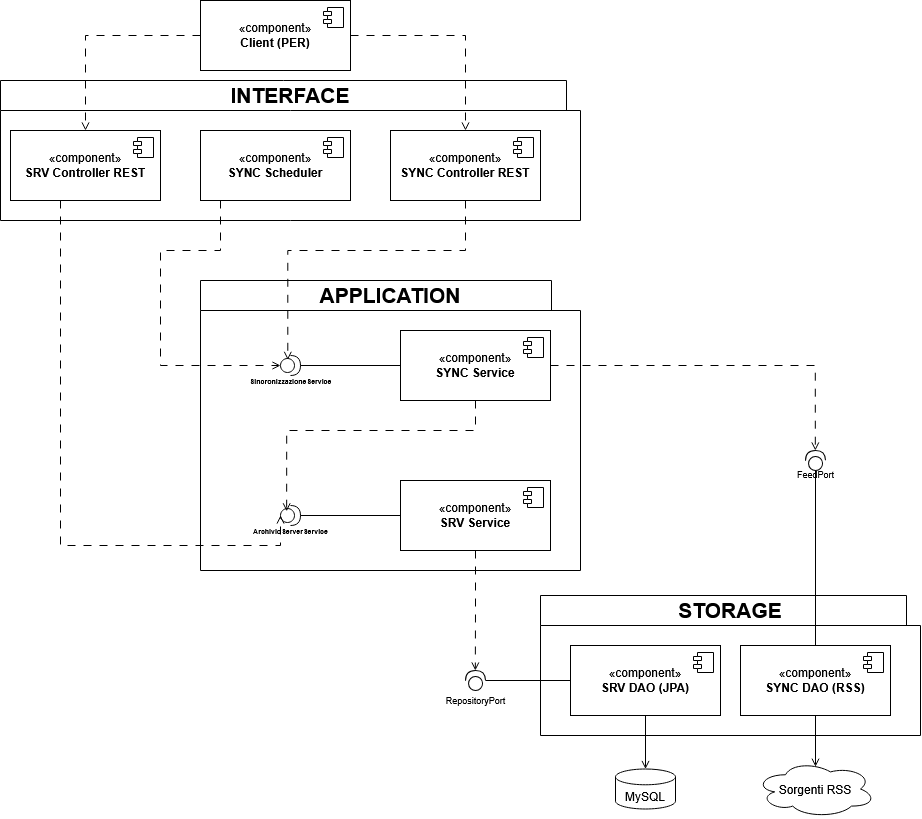

The diagram above was exported from draw.io. Its source (the exported page's mxGraphModel, read from the mxfile embedded in the PNG):
<mxGraphModel dx="1241" dy="678" grid="1" gridSize="10" guides="1" tooltips="1" connect="1" arrows="1" fold="1" page="1" pageScale="1" pageWidth="1169" pageHeight="827" math="0" shadow="0">
  <root>
    <mxCell id="0" />
    <mxCell id="1" parent="0" />
    <mxCell id="iN2s_g64iJG8YLGgHEO3-18" parent="1" style="shape=folder;fontStyle=1;tabWidth=580;tabHeight=30;tabPosition=left;html=1;boundedLbl=1;labelInHeader=1;container=1;collapsible=0;recursiveResize=0;whiteSpace=wrap;fontSize=21;" value="APPLICATION" vertex="1">
      <mxGeometry height="290" width="380" x="420" y="290" as="geometry" />
    </mxCell>
    <mxCell id="iN2s_g64iJG8YLGgHEO3-21" parent="iN2s_g64iJG8YLGgHEO3-18" style="html=1;dropTarget=0;whiteSpace=wrap;" value="«component»&lt;br&gt;&lt;b&gt;SYNC Service&lt;/b&gt;" vertex="1">
      <mxGeometry height="70" width="150" x="200" y="50" as="geometry" />
    </mxCell>
    <mxCell id="iN2s_g64iJG8YLGgHEO3-22" parent="iN2s_g64iJG8YLGgHEO3-21" style="shape=module;jettyWidth=8;jettyHeight=4;" value="" vertex="1">
      <mxGeometry height="20" relative="1" width="20" x="1" as="geometry">
        <mxPoint x="-27" y="7" as="offset" />
      </mxGeometry>
    </mxCell>
    <mxCell id="iN2s_g64iJG8YLGgHEO3-23" parent="iN2s_g64iJG8YLGgHEO3-18" style="html=1;dropTarget=0;whiteSpace=wrap;" value="«component»&lt;br&gt;&lt;b&gt;SRV Service&lt;/b&gt;" vertex="1">
      <mxGeometry height="70" width="150" x="200" y="200" as="geometry" />
    </mxCell>
    <mxCell id="iN2s_g64iJG8YLGgHEO3-24" parent="iN2s_g64iJG8YLGgHEO3-23" style="shape=module;jettyWidth=8;jettyHeight=4;" value="" vertex="1">
      <mxGeometry height="20" relative="1" width="20" x="1" as="geometry">
        <mxPoint x="-27" y="7" as="offset" />
      </mxGeometry>
    </mxCell>
    <mxCell id="iN2s_g64iJG8YLGgHEO3-28" edge="1" parent="iN2s_g64iJG8YLGgHEO3-18" source="iN2s_g64iJG8YLGgHEO3-27" style="edgeStyle=orthogonalEdgeStyle;rounded=0;orthogonalLoop=1;jettySize=auto;html=1;entryX=0;entryY=0.5;entryDx=0;entryDy=0;defaultLabelBackgroundColor=page;labelPadding=0 4;endArrow=none;endFill=0;" target="iN2s_g64iJG8YLGgHEO3-21">
      <mxGeometry relative="1" as="geometry" />
    </mxCell>
    <mxCell id="iN2s_g64iJG8YLGgHEO3-27" parent="iN2s_g64iJG8YLGgHEO3-18" style="shape=providedRequiredInterface;html=1;verticalLabelPosition=bottom;sketch=0;labelPerimeter=1;" value="" vertex="1">
      <mxGeometry height="20" width="20" x="80" y="75" as="geometry" />
    </mxCell>
    <mxCell id="iN2s_g64iJG8YLGgHEO3-29" edge="1" parent="iN2s_g64iJG8YLGgHEO3-18" source="iN2s_g64iJG8YLGgHEO3-30" style="edgeStyle=orthogonalEdgeStyle;rounded=0;orthogonalLoop=1;jettySize=auto;html=1;entryX=0;entryY=0.5;entryDx=0;entryDy=0;defaultLabelBackgroundColor=page;labelPadding=0 4;endArrow=none;endFill=0;exitX=1;exitY=0.5;exitDx=0;exitDy=0;exitPerimeter=0;" target="iN2s_g64iJG8YLGgHEO3-23">
      <mxGeometry relative="1" as="geometry">
        <mxPoint x="200" y="235" as="targetPoint" />
      </mxGeometry>
    </mxCell>
    <mxCell id="iN2s_g64iJG8YLGgHEO3-30" parent="iN2s_g64iJG8YLGgHEO3-18" style="shape=providedRequiredInterface;html=1;verticalLabelPosition=bottom;sketch=0;labelPerimeter=1;" value="" vertex="1">
      <mxGeometry height="20" width="20" x="80" y="225" as="geometry" />
    </mxCell>
    <mxCell id="iN2s_g64iJG8YLGgHEO3-31" parent="iN2s_g64iJG8YLGgHEO3-18" style="text;align=center;fontStyle=1;verticalAlign=middle;spacingLeft=3;spacingRight=3;strokeColor=none;rotatable=0;points=[[0,0.5],[1,0.5]];portConstraint=eastwest;html=1;" value="&lt;font style=&quot;font-size: 7px;&quot;&gt;SincronizzazioneService&lt;/font&gt;" vertex="1">
      <mxGeometry height="20" width="80" x="50" y="89" as="geometry" />
    </mxCell>
    <mxCell id="iN2s_g64iJG8YLGgHEO3-32" parent="iN2s_g64iJG8YLGgHEO3-18" style="text;align=center;fontStyle=1;verticalAlign=middle;spacingLeft=3;spacingRight=3;strokeColor=none;rotatable=0;points=[[0,0.5],[1,0.5]];portConstraint=eastwest;html=1;fontSize=11;" value="&lt;font style=&quot;font-size: 7px;&quot;&gt;ArchivioServerService&lt;/font&gt;" vertex="1">
      <mxGeometry height="20" width="80" x="50" y="239" as="geometry" />
    </mxCell>
    <mxCell id="iN2s_g64iJG8YLGgHEO3-36" edge="1" parent="iN2s_g64iJG8YLGgHEO3-18" source="iN2s_g64iJG8YLGgHEO3-21" style="edgeStyle=orthogonalEdgeStyle;rounded=0;orthogonalLoop=1;jettySize=auto;html=1;entryX=0.308;entryY=0.292;entryDx=0;entryDy=0;entryPerimeter=0;defaultLabelBackgroundColor=page;labelPadding=0 4;dashed=1;dashPattern=8 8;endArrow=open;endFill=0;" target="iN2s_g64iJG8YLGgHEO3-30">
      <mxGeometry relative="1" x="0.0012" as="geometry">
        <Array as="points">
          <mxPoint x="275" y="150" />
          <mxPoint x="86.2" y="150" />
        </Array>
      </mxGeometry>
    </mxCell>
    <mxCell id="iN2s_g64iJG8YLGgHEO3-1" parent="1" style="shape=folder;fontStyle=1;tabWidth=580;tabHeight=30;tabPosition=left;html=1;boundedLbl=1;labelInHeader=1;container=1;collapsible=0;recursiveResize=0;whiteSpace=wrap;fontSize=21;" value="INTERFACE" vertex="1">
      <mxGeometry height="140" width="580" x="220" y="90" as="geometry" />
    </mxCell>
    <mxCell id="iN2s_g64iJG8YLGgHEO3-2" parent="iN2s_g64iJG8YLGgHEO3-1" style="html=1;dropTarget=0;whiteSpace=wrap;" value="«component»&lt;br&gt;&lt;b&gt;SRV Controller REST&lt;/b&gt;" vertex="1">
      <mxGeometry height="70" width="150" x="10" y="50" as="geometry" />
    </mxCell>
    <mxCell id="iN2s_g64iJG8YLGgHEO3-3" parent="iN2s_g64iJG8YLGgHEO3-2" style="shape=module;jettyWidth=8;jettyHeight=4;" value="" vertex="1">
      <mxGeometry height="20" relative="1" width="20" x="1" as="geometry">
        <mxPoint x="-27" y="7" as="offset" />
      </mxGeometry>
    </mxCell>
    <mxCell id="iN2s_g64iJG8YLGgHEO3-6" parent="iN2s_g64iJG8YLGgHEO3-1" style="html=1;dropTarget=0;whiteSpace=wrap;" value="«component»&lt;br&gt;&lt;b&gt;SYNC Scheduler&lt;/b&gt;" vertex="1">
      <mxGeometry height="70" width="150" x="200" y="50" as="geometry" />
    </mxCell>
    <mxCell id="iN2s_g64iJG8YLGgHEO3-7" parent="iN2s_g64iJG8YLGgHEO3-6" style="shape=module;jettyWidth=8;jettyHeight=4;" value="" vertex="1">
      <mxGeometry height="20" relative="1" width="20" x="1" as="geometry">
        <mxPoint x="-27" y="7" as="offset" />
      </mxGeometry>
    </mxCell>
    <mxCell id="iN2s_g64iJG8YLGgHEO3-4" parent="iN2s_g64iJG8YLGgHEO3-1" style="html=1;dropTarget=0;whiteSpace=wrap;" value="«component»&lt;br&gt;&lt;b&gt;SYNC Controller REST&lt;/b&gt;" vertex="1">
      <mxGeometry height="70" width="150" x="390" y="50" as="geometry" />
    </mxCell>
    <mxCell id="iN2s_g64iJG8YLGgHEO3-5" parent="iN2s_g64iJG8YLGgHEO3-4" style="shape=module;jettyWidth=8;jettyHeight=4;" value="" vertex="1">
      <mxGeometry height="20" relative="1" width="20" x="1" as="geometry">
        <mxPoint x="-27" y="7" as="offset" />
      </mxGeometry>
    </mxCell>
    <mxCell id="iN2s_g64iJG8YLGgHEO3-16" edge="1" parent="1" source="iN2s_g64iJG8YLGgHEO3-14" style="edgeStyle=orthogonalEdgeStyle;rounded=0;orthogonalLoop=1;jettySize=auto;html=1;entryX=0.5;entryY=0;entryDx=0;entryDy=0;defaultLabelBackgroundColor=page;labelPadding=0 4;dashed=1;dashPattern=8 8;endArrow=open;endFill=0;" target="iN2s_g64iJG8YLGgHEO3-4">
      <mxGeometry relative="1" as="geometry" />
    </mxCell>
    <mxCell id="iN2s_g64iJG8YLGgHEO3-17" edge="1" parent="1" source="iN2s_g64iJG8YLGgHEO3-14" style="edgeStyle=orthogonalEdgeStyle;rounded=0;orthogonalLoop=1;jettySize=auto;html=1;entryX=0.5;entryY=0;entryDx=0;entryDy=0;defaultLabelBackgroundColor=page;labelPadding=0 4;dashed=1;dashPattern=8 8;endArrow=open;endFill=0;" target="iN2s_g64iJG8YLGgHEO3-2">
      <mxGeometry relative="1" as="geometry" />
    </mxCell>
    <mxCell id="iN2s_g64iJG8YLGgHEO3-14" parent="1" style="html=1;dropTarget=0;whiteSpace=wrap;" value="«component»&lt;br&gt;&lt;b&gt;Client (PER)&lt;/b&gt;" vertex="1">
      <mxGeometry height="70" width="150" x="420" y="10" as="geometry" />
    </mxCell>
    <mxCell id="iN2s_g64iJG8YLGgHEO3-15" parent="iN2s_g64iJG8YLGgHEO3-14" style="shape=module;jettyWidth=8;jettyHeight=4;" value="" vertex="1">
      <mxGeometry height="20" relative="1" width="20" x="1" as="geometry">
        <mxPoint x="-27" y="7" as="offset" />
      </mxGeometry>
    </mxCell>
    <mxCell id="iN2s_g64iJG8YLGgHEO3-33" edge="1" parent="1" source="iN2s_g64iJG8YLGgHEO3-6" style="edgeStyle=orthogonalEdgeStyle;rounded=0;orthogonalLoop=1;jettySize=auto;html=1;entryX=0;entryY=0.5;entryDx=0;entryDy=0;entryPerimeter=0;defaultLabelBackgroundColor=page;labelPadding=0 4;endArrow=open;endFill=0;dashed=1;dashPattern=8 8;" target="iN2s_g64iJG8YLGgHEO3-27">
      <mxGeometry relative="1" x="-0.0087" as="geometry">
        <Array as="points">
          <mxPoint x="440" y="260" />
          <mxPoint x="380" y="260" />
          <mxPoint x="380" y="375" />
        </Array>
      </mxGeometry>
    </mxCell>
    <mxCell id="iN2s_g64iJG8YLGgHEO3-34" edge="1" parent="1" source="iN2s_g64iJG8YLGgHEO3-4" style="edgeStyle=orthogonalEdgeStyle;rounded=0;orthogonalLoop=1;jettySize=auto;html=1;defaultLabelBackgroundColor=page;labelPadding=0 4;entryX=0.365;entryY=0.219;entryDx=0;entryDy=0;entryPerimeter=0;endArrow=open;endFill=0;dashed=1;dashPattern=8 8;" target="iN2s_g64iJG8YLGgHEO3-27">
      <mxGeometry relative="1" x="0.0257" as="geometry">
        <Array as="points">
          <mxPoint x="685" y="260" />
          <mxPoint x="507.3" y="260" />
        </Array>
        <mxPoint x="500" y="400" as="targetPoint" />
      </mxGeometry>
    </mxCell>
    <mxCell id="iN2s_g64iJG8YLGgHEO3-35" edge="1" parent="1" source="iN2s_g64iJG8YLGgHEO3-2" style="edgeStyle=orthogonalEdgeStyle;rounded=0;orthogonalLoop=1;jettySize=auto;html=1;entryX=0;entryY=0.5;entryDx=0;entryDy=0;entryPerimeter=0;defaultLabelBackgroundColor=page;labelPadding=0 4;endArrow=open;endFill=0;dashed=1;dashPattern=8 8;" target="iN2s_g64iJG8YLGgHEO3-30">
      <mxGeometry relative="1" x="0.0018" as="geometry">
        <Array as="points">
          <mxPoint x="280" y="555" />
        </Array>
      </mxGeometry>
    </mxCell>
    <mxCell id="iN2s_g64iJG8YLGgHEO3-37" parent="1" style="shape=folder;fontStyle=1;tabWidth=580;tabHeight=30;tabPosition=left;html=1;boundedLbl=1;labelInHeader=1;container=1;collapsible=0;recursiveResize=0;whiteSpace=wrap;fontSize=21;" value="STORAGE" vertex="1">
      <mxGeometry height="140" width="380" x="760" y="605" as="geometry" />
    </mxCell>
    <mxCell id="iN2s_g64iJG8YLGgHEO3-38" parent="iN2s_g64iJG8YLGgHEO3-37" style="html=1;dropTarget=0;whiteSpace=wrap;" value="«component»&lt;br&gt;&lt;b&gt;SYNC DAO (RSS)&lt;/b&gt;" vertex="1">
      <mxGeometry height="70" width="150" x="200" y="50" as="geometry" />
    </mxCell>
    <mxCell id="iN2s_g64iJG8YLGgHEO3-39" parent="iN2s_g64iJG8YLGgHEO3-38" style="shape=module;jettyWidth=8;jettyHeight=4;" value="" vertex="1">
      <mxGeometry height="20" relative="1" width="20" x="1" as="geometry">
        <mxPoint x="-27" y="7" as="offset" />
      </mxGeometry>
    </mxCell>
    <mxCell id="iN2s_g64iJG8YLGgHEO3-40" parent="iN2s_g64iJG8YLGgHEO3-37" style="html=1;dropTarget=0;whiteSpace=wrap;" value="«component»&lt;br&gt;&lt;b&gt;SRV DAO (JPA)&lt;/b&gt;" vertex="1">
      <mxGeometry height="70" width="150" x="30" y="50" as="geometry" />
    </mxCell>
    <mxCell id="iN2s_g64iJG8YLGgHEO3-41" parent="iN2s_g64iJG8YLGgHEO3-40" style="shape=module;jettyWidth=8;jettyHeight=4;" value="" vertex="1">
      <mxGeometry height="20" relative="1" width="20" x="1" as="geometry">
        <mxPoint x="-27" y="7" as="offset" />
      </mxGeometry>
    </mxCell>
    <mxCell id="iN2s_g64iJG8YLGgHEO3-51" edge="1" parent="1" source="iN2s_g64iJG8YLGgHEO3-21" style="edgeStyle=orthogonalEdgeStyle;rounded=0;orthogonalLoop=1;jettySize=auto;html=1;entryX=1;entryY=0.5;entryDx=0;entryDy=0;entryPerimeter=0;defaultLabelBackgroundColor=page;labelPadding=0 4;dashed=1;dashPattern=8 8;endArrow=open;endFill=0;" target="iN2s_g64iJG8YLGgHEO3-49">
      <mxGeometry relative="1" x="-0.0049" as="geometry" />
    </mxCell>
    <mxCell id="iN2s_g64iJG8YLGgHEO3-56" edge="1" parent="1" source="iN2s_g64iJG8YLGgHEO3-52" style="edgeStyle=orthogonalEdgeStyle;rounded=0;orthogonalLoop=1;jettySize=auto;html=1;entryX=0;entryY=0.5;entryDx=0;entryDy=0;defaultLabelBackgroundColor=page;labelPadding=0 4;endArrow=none;endFill=0;" target="iN2s_g64iJG8YLGgHEO3-40">
      <mxGeometry relative="1" as="geometry" />
    </mxCell>
    <mxCell id="iN2s_g64iJG8YLGgHEO3-54" connectable="0" parent="1" style="group" value="" vertex="1">
      <mxGeometry height="34" width="80" x="995" y="460" as="geometry" />
    </mxCell>
    <mxCell id="iN2s_g64iJG8YLGgHEO3-49" parent="iN2s_g64iJG8YLGgHEO3-54" style="shape=providedRequiredInterface;html=1;verticalLabelPosition=bottom;sketch=0;labelPerimeter=1;rotation=-91;" value="" vertex="1">
      <mxGeometry height="20" width="20" x="30" as="geometry" />
    </mxCell>
    <mxCell id="iN2s_g64iJG8YLGgHEO3-50" parent="iN2s_g64iJG8YLGgHEO3-54" style="text;align=center;fontStyle=0;verticalAlign=middle;spacingLeft=3;spacingRight=3;strokeColor=none;rotatable=0;points=[[0,0.5],[1,0.5]];portConstraint=eastwest;html=1;fontSize=9;" value="FeedPort" vertex="1">
      <mxGeometry height="20" width="80" y="14" as="geometry" />
    </mxCell>
    <mxCell id="iN2s_g64iJG8YLGgHEO3-55" edge="1" parent="1" source="iN2s_g64iJG8YLGgHEO3-23" style="edgeStyle=orthogonalEdgeStyle;rounded=0;orthogonalLoop=1;jettySize=auto;html=1;entryX=1;entryY=0.5;entryDx=0;entryDy=0;entryPerimeter=0;defaultLabelBackgroundColor=page;labelPadding=0 4;dashed=1;dashPattern=8 8;endArrow=open;endFill=0;" target="iN2s_g64iJG8YLGgHEO3-52">
      <mxGeometry relative="1" as="geometry" />
    </mxCell>
    <mxCell id="iN2s_g64iJG8YLGgHEO3-57" edge="1" parent="1" source="iN2s_g64iJG8YLGgHEO3-49" style="edgeStyle=orthogonalEdgeStyle;rounded=0;orthogonalLoop=1;jettySize=auto;html=1;entryX=0.5;entryY=0;entryDx=0;entryDy=0;defaultLabelBackgroundColor=page;labelPadding=0 4;endArrow=none;endFill=0;" target="iN2s_g64iJG8YLGgHEO3-38">
      <mxGeometry relative="1" x="-0.0049" as="geometry" />
    </mxCell>
    <mxCell id="iN2s_g64iJG8YLGgHEO3-58" parent="1" style="ellipse;shape=cloud;whiteSpace=wrap;html=1;perimeter=cloudPerimeter;" value="Sorgenti RSS" vertex="1">
      <mxGeometry height="57" width="120" x="975" y="770" as="geometry" />
    </mxCell>
    <mxCell id="iN2s_g64iJG8YLGgHEO3-60" connectable="0" parent="1" style="group" value="" vertex="1">
      <mxGeometry height="40" width="80" x="655" y="680.0030010159368" as="geometry" />
    </mxCell>
    <mxCell id="iN2s_g64iJG8YLGgHEO3-52" parent="iN2s_g64iJG8YLGgHEO3-60" style="shape=providedRequiredInterface;html=1;verticalLabelPosition=bottom;sketch=0;labelPerimeter=1;rotation=-91;" value="" vertex="1">
      <mxGeometry height="20" width="20" x="30" as="geometry" />
    </mxCell>
    <mxCell id="iN2s_g64iJG8YLGgHEO3-53" parent="iN2s_g64iJG8YLGgHEO3-60" style="text;align=center;fontStyle=0;verticalAlign=middle;spacingLeft=3;spacingRight=3;strokeColor=none;rotatable=0;points=[[0,0.5],[1,0.5]];portConstraint=eastwest;html=1;fontSize=9;" value="RepositoryPort" vertex="1">
      <mxGeometry height="20" width="80" y="20" as="geometry" />
    </mxCell>
    <mxCell id="iN2s_g64iJG8YLGgHEO3-61" edge="1" parent="1" source="iN2s_g64iJG8YLGgHEO3-38" style="edgeStyle=orthogonalEdgeStyle;rounded=0;orthogonalLoop=1;jettySize=auto;html=1;defaultLabelBackgroundColor=page;labelPadding=0 4;endArrow=open;endFill=0;" target="iN2s_g64iJG8YLGgHEO3-58">
      <mxGeometry relative="1" as="geometry" />
    </mxCell>
    <mxCell id="iN2s_g64iJG8YLGgHEO3-63" parent="1" style="shape=cylinder3;whiteSpace=wrap;html=1;boundedLbl=1;backgroundOutline=1;size=7.888897365993898;" value="MySQL" vertex="1">
      <mxGeometry height="40" width="60" x="835" y="778.5" as="geometry" />
    </mxCell>
    <mxCell id="iN2s_g64iJG8YLGgHEO3-64" edge="1" parent="1" source="iN2s_g64iJG8YLGgHEO3-40" style="edgeStyle=orthogonalEdgeStyle;rounded=0;orthogonalLoop=1;jettySize=auto;html=1;entryX=0.5;entryY=0;entryDx=0;entryDy=0;entryPerimeter=0;defaultLabelBackgroundColor=page;labelPadding=0 4;endArrow=open;endFill=0;" target="iN2s_g64iJG8YLGgHEO3-63">
      <mxGeometry relative="1" as="geometry" />
    </mxCell>
  </root>
</mxGraphModel>